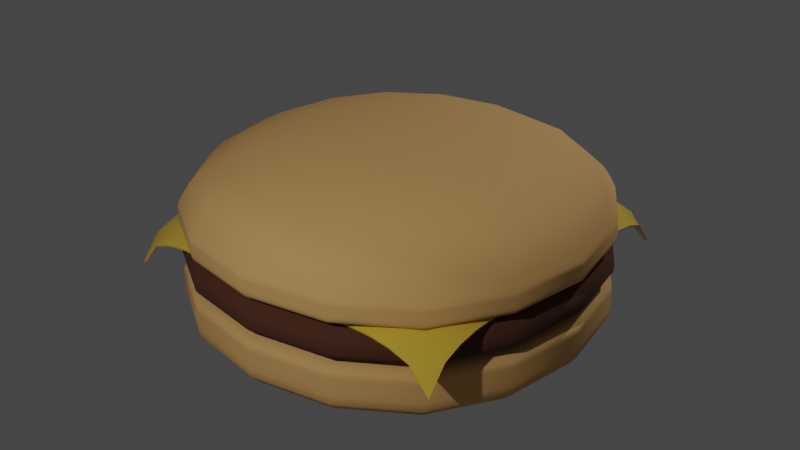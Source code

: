 # Source: hamburger.blend  (saved by Blender 3.4.6; exported with 4.5.12 LTS)
import bpy
from mathutils import Matrix  # noqa: F401  (used for matrix-valued properties, if any)

bpy.ops.wm.read_factory_settings(use_empty=True)
scene = bpy.context.scene
scene.name = 'Scene'

# ---- collections
col_collection = bpy.data.collections.new('Collection'); scene.collection.children.link(col_collection)
col_burger = bpy.data.collections.new('Burger'); scene.collection.children.link(col_burger)

# ---- materials (node trees are filled in below, after node groups)
mat_bun = bpy.data.materials.new('Bun')
mat_bun.alpha_threshold = 0.0
mat_bun.use_transparent_shadow = False
mat_bun.roughness = 0.5
mat_bun.line_color = (0.0, 0.0, 0.0, 1.0)
mat_cheese = bpy.data.materials.new('Cheese')
mat_cheese.use_transparent_shadow = False
mat_meat = bpy.data.materials.new('Meat')
mat_meat.use_transparent_shadow = False

# ---- node groups
ng_auto_smooth = bpy.data.node_groups.new('Auto Smooth', 'GeometryNodeTree')
_s = ng_auto_smooth.interface.new_socket(name='Geometry', in_out='OUTPUT', socket_type='NodeSocketGeometry')
_s = ng_auto_smooth.interface.new_socket(name='Geometry', in_out='INPUT', socket_type='NodeSocketGeometry')
_s = ng_auto_smooth.interface.new_socket(name='Angle', in_out='INPUT', socket_type='NodeSocketFloat')
_s.subtype = 'ANGLE'
_s.min_value = 0.0
_s.max_value = 3.142
ng_auto_smooth.is_modifier = True
_N = ng_auto_smooth.nodes; _L = ng_auto_smooth.links
n0 = _N.new('NodeGroupOutput'); n0.name = 'Group Output'; n0.location = (480, -100)
n1 = _N.new('NodeGroupInput'); n1.name = 'Group Input'; n1.location = (-420, -300)
n2 = _N.new('NodeGroupInput'); n2.name = 'Group Input.001'; n2.location = (-60, -100)
n3 = _N.new('GeometryNodeSetShadeSmooth'); n3.name = 'Set Shade Smooth'; n3.location = (120, -100)
n3.domain = 'EDGE'
n4 = _N.new('GeometryNodeSetShadeSmooth'); n4.name = 'Set Shade Smooth.001'; n4.location = (300, -100)
n5 = _N.new('GeometryNodeInputMeshEdgeAngle'); n5.name = 'Edge Angle'; n5.location = (-420, -220)
n6 = _N.new('GeometryNodeInputEdgeSmooth'); n6.name = 'Is Edge Smooth'; n6.location = (-60, -160)
n7 = _N.new('GeometryNodeInputShadeSmooth'); n7.name = 'Is Face Smooth'; n7.location = (-240, -340)
n8 = _N.new('FunctionNodeBooleanMath'); n8.name = 'Boolean Math'; n8.location = (-60, -220)
n9 = _N.new('FunctionNodeCompare'); n9.name = 'Compare'; n9.location = (-240, -180)
n9.operation = 'LESS_EQUAL'
_L.new(n5.outputs[0], n9.inputs[0])
_L.new(n4.outputs[0], n0.inputs[0])
_L.new(n1.outputs[1], n9.inputs[1])
_L.new(n9.outputs[0], n8.inputs[0])
_L.new(n7.outputs[0], n8.inputs[1])
_L.new(n2.outputs[0], n3.inputs[0])
_L.new(n6.outputs[0], n3.inputs[1])
_L.new(n3.outputs[0], n4.inputs[0])
_L.new(n8.outputs[0], n3.inputs[2])
n0.is_active_output = True

# ---- material node trees
mat_bun.use_nodes = True; mat_bun.node_tree.nodes.clear()
_N = mat_bun.node_tree.nodes; _L = mat_bun.node_tree.links
n0 = _N.new('ShaderNodeOutputMaterial'); n0.name = 'Material Output'; n0.location = (300, 300)
n1 = _N.new('ShaderNodeBsdfPrincipled'); n1.name = 'Principled BSDF'; n1.location = (10, 300)
n1.distribution = 'GGX'
n1.subsurface_method = 'RANDOM_WALK_SKIN'
n1.inputs[0].default_value = (0.8, 0.4426, 0.1526, 1.0)
n1.inputs[2].default_value = 0.9
n1.inputs[3].default_value = 1.45
n1.inputs[27].default_value = (0.0, 0.0, 0.0, 1.0)
n1.inputs[28].default_value = 1.0
_L.new(n1.outputs[0], n0.inputs[0])
n0.is_active_output = True
mat_cheese.use_nodes = True; mat_cheese.node_tree.nodes.clear()
_N = mat_cheese.node_tree.nodes; _L = mat_cheese.node_tree.links
n0 = _N.new('ShaderNodeBsdfPrincipled'); n0.name = 'Principled BSDF'; n0.location = (10, 300)
n0.distribution = 'GGX'
n0.subsurface_method = 'RANDOM_WALK_SKIN'
n0.inputs[0].default_value = (0.8, 0.5292, 0.05726, 1.0)
n0.inputs[2].default_value = 0.2
n0.inputs[3].default_value = 1.45
n0.inputs[27].default_value = (0.0, 0.0, 0.0, 1.0)
n0.inputs[28].default_value = 1.0
n1 = _N.new('ShaderNodeOutputMaterial'); n1.name = 'Material Output'; n1.location = (300, 300)
_L.new(n0.outputs[0], n1.inputs[0])
n1.is_active_output = True
mat_meat.use_nodes = True; mat_meat.node_tree.nodes.clear()
_N = mat_meat.node_tree.nodes; _L = mat_meat.node_tree.links
n0 = _N.new('ShaderNodeBsdfPrincipled'); n0.name = 'Principled BSDF'; n0.location = (10, 300)
n0.distribution = 'GGX'
n0.subsurface_method = 'RANDOM_WALK_SKIN'
n0.inputs[0].default_value = (0.0985, 0.03283, 0.01559, 1.0)
n0.inputs[2].default_value = 1.0
n0.inputs[3].default_value = 1.45
n0.inputs[27].default_value = (0.0, 0.0, 0.0, 1.0)
n0.inputs[28].default_value = 1.0
n1 = _N.new('ShaderNodeOutputMaterial'); n1.name = 'Material Output'; n1.location = (300, 300)
_L.new(n0.outputs[0], n1.inputs[0])
n1.is_active_output = True

# ---- world
world_world = bpy.data.worlds.new('World'); scene.world = world_world
world_world.use_nodes = True; world_world.node_tree.nodes.clear()
_N = world_world.node_tree.nodes; _L = world_world.node_tree.links
n0 = _N.new('ShaderNodeOutputWorld'); n0.name = 'World Output'; n0.location = (300, 300)
n1 = _N.new('ShaderNodeBackground'); n1.name = 'Background'; n1.location = (10, 300)
n1.inputs[0].default_value = (0.05088, 0.05088, 0.05088, 1.0)
_L.new(n1.outputs[0], n0.inputs[0])
n0.is_active_output = True
world_world.color = (0.05088, 0.05088, 0.05088)
world_world.use_sun_shadow = False
world_world.sun_shadow_jitter_overblur = 0.0

# ---- lights
light_point = bpy.data.lights.new('Point', 'POINT')
light_point.transmission_factor = 0.0
light_point.energy = 4500.0
light_point.shadow_soft_size = 0.25
light_point.shadow_maximum_resolution = 0.006
light_point.use_absolute_resolution = True
light_point_001 = bpy.data.lights.new('Point.001', 'POINT')
light_point_001.transmission_factor = 0.0
light_point_001.energy = 4000.0
light_point_001.shadow_soft_size = 0.25
light_point_001.shadow_maximum_resolution = 0.006
light_point_001.use_absolute_resolution = True

# ---- meshes
me_cube = bpy.data.meshes.new('Cube')
me_cube.from_pydata([(-5.18, -5.18, -0.5804), (-5.18, -5.18, 1.213), (-5.18, 5.18, -0.5804), (-5.18, 5.18, 1.213), (5.18, -5.18, -0.5804), (5.18, -5.18, 1.213), (5.18, 5.18, -0.5804), (5.18, 5.18, 1.213), (-5.18, -5.18, 0.8848), (-5.18, 5.18, 0.8848), (5.18, 5.18, 0.8848), (5.18, -5.18, 0.8848), (-5.18, 5.18, 0.5336), (5.18, 5.18, 0.5336), (5.18, -5.18, 0.5336), (-5.18, -5.18, 0.5336)], [], [(8, 1, 3, 9), (9, 3, 7, 10), (10, 7, 5, 11), (11, 5, 1, 8), (2, 6, 4, 0), (7, 3, 1, 5), (14, 11, 8, 15), (13, 10, 11, 14), (12, 9, 10, 13), (15, 8, 9, 12), (0, 15, 12, 2), (2, 12, 13, 6), (6, 13, 14, 4), (4, 14, 15, 0)])
me_cube.polygons.foreach_set('use_smooth', [True] * 14)
_uv = me_cube.uv_layers.new(name='UVMap')
_uv.uv.foreach_set('vector', [0.599, 0.0, 0.625, 0.0, 0.625, 0.25, 0.599, 0.25, 0.599, 0.25, 0.625, 0.25, 0.625, 0.5, 0.599, 0.5, 0.599, 0.5, 0.625, 0.5, 0.625, 0.75, 0.599, 0.75, 0.599, 0.75, 0.625, 0.75, 0.625, 1.0, 0.599, 1.0, 0.125, 0.5, 0.375, 0.5, 0.375, 0.75, 0.125, 0.75, 0.625, 0.5, 0.875, 0.5, 0.875, 0.75, 0.625, 0.75, 0.5312, 0.75, 0.599, 0.75, 0.599, 1.0, 0.5312, 1.0, 0.5312, 0.5, 0.599, 0.5, 0.599, 0.75, 0.5312, 0.75, 0.5312, 0.25, 0.599, 0.25, 0.599, 0.5, 0.5312, 0.5, 0.5312, 0.0, 0.599, 0.0, 0.599, 0.25, 0.5312, 0.25, 0.375, 0.0, 0.5312, 0.0, 0.5312, 0.25, 0.375, 0.25, 0.375, 0.25, 0.5312, 0.25, 0.5312, 0.5, 0.375, 0.5, 0.375, 0.5, 0.5312, 0.5, 0.5312, 0.75, 0.375, 0.75, 0.375, 0.75, 0.5312, 0.75, 0.5312, 1.0, 0.375, 1.0])
me_cube.materials.append(mat_bun)
me_cube.update()
me_plane = bpy.data.meshes.new('Plane')
me_plane.from_pydata([(-4.063, -4.063, 1.771), (4.063, -4.063, 1.771), (-4.063, 4.063, 1.771), (4.063, 4.063, 1.771), (-4.063, 3.585, 2.342), (-4.063, 3.107, 2.51), (-4.063, 2.629, 2.579), (-4.063, 2.151, 2.585), (-4.063, 1.673, 2.585), (-4.063, 1.195, 2.585), (-4.063, 0.717, 2.585), (-4.063, 0.239, 2.585), (-4.063, -0.239, 2.585), (-4.063, -0.717, 2.585), (-4.063, -1.195, 2.585), (-4.063, -1.673, 2.585), (-4.063, -2.151, 2.585), (-4.063, -2.629, 2.579), (-4.063, -3.107, 2.51), (-4.063, -3.585, 2.342), (-3.585, -4.063, 2.342), (-3.107, -4.063, 2.51), (-2.629, -4.063, 2.579), (-2.151, -4.063, 2.585), (-1.673, -4.063, 2.585), (-1.195, -4.063, 2.585), (-0.717, -4.063, 2.585), (-0.239, -4.063, 2.585), (0.239, -4.063, 2.585), (0.717, -4.063, 2.585), (1.195, -4.063, 2.585), (1.673, -4.063, 2.585), (2.151, -4.063, 2.585), (2.629, -4.063, 2.579), (3.107, -4.063, 2.51), (3.585, -4.063, 2.342), (4.063, -3.585, 2.342), (4.063, -3.107, 2.51), (4.063, -2.629, 2.579), (4.063, -2.151, 2.585), (4.063, -1.673, 2.585), (4.063, -1.195, 2.585), (4.063, -0.717, 2.585), (4.063, -0.239, 2.585), (4.063, 0.239, 2.585), (4.063, 0.717, 2.585), (4.063, 1.195, 2.585), (4.063, 1.673, 2.585), (4.063, 2.151, 2.585), (4.063, 2.629, 2.579), (4.063, 3.107, 2.51), (4.063, 3.585, 2.342), (3.585, 4.063, 2.342), (3.107, 4.063, 2.51), (2.629, 4.063, 2.579), (2.151, 4.063, 2.585), (1.673, 4.063, 2.585), (1.195, 4.063, 2.585), (0.717, 4.063, 2.585), (0.239, 4.063, 2.585), (-0.239, 4.063, 2.585), (-0.717, 4.063, 2.585), (-1.195, 4.063, 2.585), (-1.673, 4.063, 2.585), (-2.151, 4.063, 2.585), (-2.629, 4.063, 2.579), (-3.107, 4.063, 2.51), (-3.585, 4.063, 2.342), (-3.585, -3.585, 2.593), (-3.585, -3.107, 2.693), (-3.585, -2.629, 2.743), (-3.585, -2.151, 2.744), (-3.585, -1.673, 2.744), (-3.585, -1.195, 2.744), (-3.585, -0.717, 2.744), (-3.585, -0.239, 2.744), (-3.585, 0.239, 2.744), (-3.585, 0.717, 2.744), (-3.585, 1.195, 2.744), (-3.585, 1.673, 2.744), (-3.585, 2.151, 2.744), (-3.585, 2.629, 2.743), (-3.585, 3.107, 2.693), (-3.585, 3.585, 2.593), (-3.107, -3.585, 2.693), (-3.107, -3.107, 2.749), (-3.107, -2.629, 2.76), (-3.107, -2.151, 2.76), (-3.107, -1.673, 2.76), (-3.107, -1.195, 2.76), (-3.107, -0.717, 2.76), (-3.107, -0.239, 2.76), (-3.107, 0.239, 2.76), (-3.107, 0.717, 2.76), (-3.107, 1.195, 2.76), (-3.107, 1.673, 2.76), (-3.107, 2.151, 2.76), (-3.107, 2.629, 2.76), (-3.107, 3.107, 2.749), (-3.107, 3.585, 2.693), (-2.629, -3.585, 2.743), (-2.629, -3.107, 2.76), (-2.629, -2.629, 2.76), (-2.629, -2.151, 2.76), (-2.629, -1.673, 2.76), (-2.629, -1.195, 2.76), (-2.629, -0.717, 2.76), (-2.629, -0.239, 2.76), (-2.629, 0.239, 2.76), (-2.629, 0.717, 2.76), (-2.629, 1.195, 2.76), (-2.629, 1.673, 2.76), (-2.629, 2.151, 2.76), (-2.629, 2.629, 2.76), (-2.629, 3.107, 2.76), (-2.629, 3.585, 2.743), (-2.151, -3.585, 2.744), (-2.151, -3.107, 2.76), (-2.151, -2.629, 2.76), (-2.151, -2.151, 2.76), (-2.151, -1.673, 2.76), (-2.151, -1.195, 2.76), (-2.151, -0.717, 2.76), (-2.151, -0.239, 2.76), (-2.151, 0.239, 2.76), (-2.151, 0.717, 2.76), (-2.151, 1.195, 2.76), (-2.151, 1.673, 2.76), (-2.151, 2.151, 2.76), (-2.151, 2.629, 2.76), (-2.151, 3.107, 2.76), (-2.151, 3.585, 2.744), (-1.673, -3.585, 2.744), (-1.673, -3.107, 2.76), (-1.673, -2.629, 2.76), (-1.673, -2.151, 2.76), (-1.673, -1.673, 2.76), (-1.673, -1.195, 2.76), (-1.673, -0.717, 2.76), (-1.673, -0.239, 2.76), (-1.673, 0.239, 2.76), (-1.673, 0.717, 2.76), (-1.673, 1.195, 2.76), (-1.673, 1.673, 2.76), (-1.673, 2.151, 2.76), (-1.673, 2.629, 2.76), (-1.673, 3.107, 2.76), (-1.673, 3.585, 2.744), (-1.195, -3.585, 2.744), (-1.195, -3.107, 2.76), (-1.195, -2.629, 2.76), (-1.195, -2.151, 2.76), (-1.195, -1.673, 2.76), (-1.195, -1.195, 2.76), (-1.195, -0.717, 2.76), (-1.195, -0.239, 2.76), (-1.195, 0.239, 2.76), (-1.195, 0.717, 2.76), (-1.195, 1.195, 2.76), (-1.195, 1.673, 2.76), (-1.195, 2.151, 2.76), (-1.195, 2.629, 2.76), (-1.195, 3.107, 2.76), (-1.195, 3.585, 2.744), (-0.717, -3.585, 2.744), (-0.717, -3.107, 2.76), (-0.717, -2.629, 2.76), (-0.717, -2.151, 2.76), (-0.717, -1.673, 2.76), (-0.717, -1.195, 2.76), (-0.717, -0.717, 2.76), (-0.717, -0.239, 2.76), (-0.717, 0.239, 2.76), (-0.717, 0.717, 2.76), (-0.717, 1.195, 2.76), (-0.717, 1.673, 2.76), (-0.717, 2.151, 2.76), (-0.717, 2.629, 2.76), (-0.717, 3.107, 2.76), (-0.717, 3.585, 2.744), (-0.239, -3.585, 2.744), (-0.239, -3.107, 2.76), (-0.239, -2.629, 2.76), (-0.239, -2.151, 2.76), (-0.239, -1.673, 2.76), (-0.239, -1.195, 2.76), (-0.239, -0.717, 2.76), (-0.239, -0.239, 2.76), (-0.239, 0.239, 2.76), (-0.239, 0.717, 2.76), (-0.239, 1.195, 2.76), (-0.239, 1.673, 2.76), (-0.239, 2.151, 2.76), (-0.239, 2.629, 2.76), (-0.239, 3.107, 2.76), (-0.239, 3.585, 2.744), (0.239, -3.585, 2.744), (0.239, -3.107, 2.76), (0.239, -2.629, 2.76), (0.239, -2.151, 2.76), (0.239, -1.673, 2.76), (0.239, -1.195, 2.76), (0.239, -0.717, 2.76), (0.239, -0.239, 2.76), (0.239, 0.239, 2.76), (0.239, 0.717, 2.76), (0.239, 1.195, 2.76), (0.239, 1.673, 2.76), (0.239, 2.151, 2.76), (0.239, 2.629, 2.76), (0.239, 3.107, 2.76), (0.239, 3.585, 2.744), (0.717, -3.585, 2.744), (0.717, -3.107, 2.76), (0.717, -2.629, 2.76), (0.717, -2.151, 2.76), (0.717, -1.673, 2.76), (0.717, -1.195, 2.76), (0.717, -0.717, 2.76), (0.717, -0.239, 2.76), (0.717, 0.239, 2.76), (0.717, 0.717, 2.76), (0.717, 1.195, 2.76), (0.717, 1.673, 2.76), (0.717, 2.151, 2.76), (0.717, 2.629, 2.76), (0.717, 3.107, 2.76), (0.717, 3.585, 2.744), (1.195, -3.585, 2.744), (1.195, -3.107, 2.76), (1.195, -2.629, 2.76), (1.195, -2.151, 2.76), (1.195, -1.673, 2.76), (1.195, -1.195, 2.76), (1.195, -0.717, 2.76), (1.195, -0.239, 2.76), (1.195, 0.239, 2.76), (1.195, 0.717, 2.76), (1.195, 1.195, 2.76), (1.195, 1.673, 2.76), (1.195, 2.151, 2.76), (1.195, 2.629, 2.76), (1.195, 3.107, 2.76), (1.195, 3.585, 2.744), (1.673, -3.585, 2.744), (1.673, -3.107, 2.76), (1.673, -2.629, 2.76), (1.673, -2.151, 2.76), (1.673, -1.673, 2.76), (1.673, -1.195, 2.76), (1.673, -0.717, 2.76), (1.673, -0.239, 2.76), (1.673, 0.239, 2.76), (1.673, 0.717, 2.76), (1.673, 1.195, 2.76), (1.673, 1.673, 2.76), (1.673, 2.151, 2.76), (1.673, 2.629, 2.76), (1.673, 3.107, 2.76), (1.673, 3.585, 2.744), (2.151, -3.585, 2.744), (2.151, -3.107, 2.76), (2.151, -2.629, 2.76), (2.151, -2.151, 2.76), (2.151, -1.673, 2.76), (2.151, -1.195, 2.76), (2.151, -0.717, 2.76), (2.151, -0.239, 2.76), (2.151, 0.239, 2.76), (2.151, 0.717, 2.76), (2.151, 1.195, 2.76), (2.151, 1.673, 2.76), (2.151, 2.151, 2.76), (2.151, 2.629, 2.76), (2.151, 3.107, 2.76), (2.151, 3.585, 2.744), (2.629, -3.585, 2.743), (2.629, -3.107, 2.76), (2.629, -2.629, 2.76), (2.629, -2.151, 2.76), (2.629, -1.673, 2.76), (2.629, -1.195, 2.76), (2.629, -0.717, 2.76), (2.629, -0.239, 2.76), (2.629, 0.239, 2.76), (2.629, 0.717, 2.76), (2.629, 1.195, 2.76), (2.629, 1.673, 2.76), (2.629, 2.151, 2.76), (2.629, 2.629, 2.76), (2.629, 3.107, 2.76), (2.629, 3.585, 2.743), (3.107, -3.585, 2.693), (3.107, -3.107, 2.749), (3.107, -2.629, 2.76), (3.107, -2.151, 2.76), (3.107, -1.673, 2.76), (3.107, -1.195, 2.76), (3.107, -0.717, 2.76), (3.107, -0.239, 2.76), (3.107, 0.239, 2.76), (3.107, 0.717, 2.76), (3.107, 1.195, 2.76), (3.107, 1.673, 2.76), (3.107, 2.151, 2.76), (3.107, 2.629, 2.76), (3.107, 3.107, 2.749), (3.107, 3.585, 2.693), (3.585, -3.585, 2.593), (3.585, -3.107, 2.693), (3.585, -2.629, 2.743), (3.585, -2.151, 2.744), (3.585, -1.673, 2.744), (3.585, -1.195, 2.744), (3.585, -0.717, 2.744), (3.585, -0.239, 2.744), (3.585, 0.239, 2.744), (3.585, 0.717, 2.744), (3.585, 1.195, 2.744), (3.585, 1.673, 2.744), (3.585, 2.151, 2.744), (3.585, 2.629, 2.743), (3.585, 3.107, 2.693), (3.585, 3.585, 2.593)], [], [(323, 51, 3, 52), (4, 83, 67, 2), (83, 99, 66, 67), (99, 115, 65, 66), (115, 131, 64, 65), (131, 147, 63, 64), (147, 163, 62, 63), (163, 179, 61, 62), (179, 195, 60, 61), (195, 211, 59, 60), (211, 227, 58, 59), (227, 243, 57, 58), (243, 259, 56, 57), (259, 275, 55, 56), (275, 291, 54, 55), (291, 307, 53, 54), (307, 323, 52, 53), (0, 20, 68, 19), (19, 68, 69, 18), (18, 69, 70, 17), (17, 70, 71, 16), (16, 71, 72, 15), (15, 72, 73, 14), (14, 73, 74, 13), (13, 74, 75, 12), (12, 75, 76, 11), (11, 76, 77, 10), (10, 77, 78, 9), (9, 78, 79, 8), (8, 79, 80, 7), (7, 80, 81, 6), (6, 81, 82, 5), (5, 82, 83, 4), (20, 21, 84, 68), (68, 84, 85, 69), (69, 85, 86, 70), (70, 86, 87, 71), (71, 87, 88, 72), (72, 88, 89, 73), (73, 89, 90, 74), (74, 90, 91, 75), (75, 91, 92, 76), (76, 92, 93, 77), (77, 93, 94, 78), (78, 94, 95, 79), (79, 95, 96, 80), (80, 96, 97, 81), (81, 97, 98, 82), (82, 98, 99, 83), (21, 22, 100, 84), (84, 100, 101, 85), (85, 101, 102, 86), (86, 102, 103, 87), (87, 103, 104, 88), (88, 104, 105, 89), (89, 105, 106, 90), (90, 106, 107, 91), (91, 107, 108, 92), (92, 108, 109, 93), (93, 109, 110, 94), (94, 110, 111, 95), (95, 111, 112, 96), (96, 112, 113, 97), (97, 113, 114, 98), (98, 114, 115, 99), (22, 23, 116, 100), (100, 116, 117, 101), (101, 117, 118, 102), (102, 118, 119, 103), (103, 119, 120, 104), (104, 120, 121, 105), (105, 121, 122, 106), (106, 122, 123, 107), (107, 123, 124, 108), (108, 124, 125, 109), (109, 125, 126, 110), (110, 126, 127, 111), (111, 127, 128, 112), (112, 128, 129, 113), (113, 129, 130, 114), (114, 130, 131, 115), (23, 24, 132, 116), (116, 132, 133, 117), (117, 133, 134, 118), (118, 134, 135, 119), (119, 135, 136, 120), (120, 136, 137, 121), (121, 137, 138, 122), (122, 138, 139, 123), (123, 139, 140, 124), (124, 140, 141, 125), (125, 141, 142, 126), (126, 142, 143, 127), (127, 143, 144, 128), (128, 144, 145, 129), (129, 145, 146, 130), (130, 146, 147, 131), (24, 25, 148, 132), (132, 148, 149, 133), (133, 149, 150, 134), (134, 150, 151, 135), (135, 151, 152, 136), (136, 152, 153, 137), (137, 153, 154, 138), (138, 154, 155, 139), (139, 155, 156, 140), (140, 156, 157, 141), (141, 157, 158, 142), (142, 158, 159, 143), (143, 159, 160, 144), (144, 160, 161, 145), (145, 161, 162, 146), (146, 162, 163, 147), (25, 26, 164, 148), (148, 164, 165, 149), (149, 165, 166, 150), (150, 166, 167, 151), (151, 167, 168, 152), (152, 168, 169, 153), (153, 169, 170, 154), (154, 170, 171, 155), (155, 171, 172, 156), (156, 172, 173, 157), (157, 173, 174, 158), (158, 174, 175, 159), (159, 175, 176, 160), (160, 176, 177, 161), (161, 177, 178, 162), (162, 178, 179, 163), (26, 27, 180, 164), (164, 180, 181, 165), (165, 181, 182, 166), (166, 182, 183, 167), (167, 183, 184, 168), (168, 184, 185, 169), (169, 185, 186, 170), (170, 186, 187, 171), (171, 187, 188, 172), (172, 188, 189, 173), (173, 189, 190, 174), (174, 190, 191, 175), (175, 191, 192, 176), (176, 192, 193, 177), (177, 193, 194, 178), (178, 194, 195, 179), (27, 28, 196, 180), (180, 196, 197, 181), (181, 197, 198, 182), (182, 198, 199, 183), (183, 199, 200, 184), (184, 200, 201, 185), (185, 201, 202, 186), (186, 202, 203, 187), (187, 203, 204, 188), (188, 204, 205, 189), (189, 205, 206, 190), (190, 206, 207, 191), (191, 207, 208, 192), (192, 208, 209, 193), (193, 209, 210, 194), (194, 210, 211, 195), (28, 29, 212, 196), (196, 212, 213, 197), (197, 213, 214, 198), (198, 214, 215, 199), (199, 215, 216, 200), (200, 216, 217, 201), (201, 217, 218, 202), (202, 218, 219, 203), (203, 219, 220, 204), (204, 220, 221, 205), (205, 221, 222, 206), (206, 222, 223, 207), (207, 223, 224, 208), (208, 224, 225, 209), (209, 225, 226, 210), (210, 226, 227, 211), (29, 30, 228, 212), (212, 228, 229, 213), (213, 229, 230, 214), (214, 230, 231, 215), (215, 231, 232, 216), (216, 232, 233, 217), (217, 233, 234, 218), (218, 234, 235, 219), (219, 235, 236, 220), (220, 236, 237, 221), (221, 237, 238, 222), (222, 238, 239, 223), (223, 239, 240, 224), (224, 240, 241, 225), (225, 241, 242, 226), (226, 242, 243, 227), (30, 31, 244, 228), (228, 244, 245, 229), (229, 245, 246, 230), (230, 246, 247, 231), (231, 247, 248, 232), (232, 248, 249, 233), (233, 249, 250, 234), (234, 250, 251, 235), (235, 251, 252, 236), (236, 252, 253, 237), (237, 253, 254, 238), (238, 254, 255, 239), (239, 255, 256, 240), (240, 256, 257, 241), (241, 257, 258, 242), (242, 258, 259, 243), (31, 32, 260, 244), (244, 260, 261, 245), (245, 261, 262, 246), (246, 262, 263, 247), (247, 263, 264, 248), (248, 264, 265, 249), (249, 265, 266, 250), (250, 266, 267, 251), (251, 267, 268, 252), (252, 268, 269, 253), (253, 269, 270, 254), (254, 270, 271, 255), (255, 271, 272, 256), (256, 272, 273, 257), (257, 273, 274, 258), (258, 274, 275, 259), (32, 33, 276, 260), (260, 276, 277, 261), (261, 277, 278, 262), (262, 278, 279, 263), (263, 279, 280, 264), (264, 280, 281, 265), (265, 281, 282, 266), (266, 282, 283, 267), (267, 283, 284, 268), (268, 284, 285, 269), (269, 285, 286, 270), (270, 286, 287, 271), (271, 287, 288, 272), (272, 288, 289, 273), (273, 289, 290, 274), (274, 290, 291, 275), (33, 34, 292, 276), (276, 292, 293, 277), (277, 293, 294, 278), (278, 294, 295, 279), (279, 295, 296, 280), (280, 296, 297, 281), (281, 297, 298, 282), (282, 298, 299, 283), (283, 299, 300, 284), (284, 300, 301, 285), (285, 301, 302, 286), (286, 302, 303, 287), (287, 303, 304, 288), (288, 304, 305, 289), (289, 305, 306, 290), (290, 306, 307, 291), (34, 35, 308, 292), (292, 308, 309, 293), (293, 309, 310, 294), (294, 310, 311, 295), (295, 311, 312, 296), (296, 312, 313, 297), (297, 313, 314, 298), (298, 314, 315, 299), (299, 315, 316, 300), (300, 316, 317, 301), (301, 317, 318, 302), (302, 318, 319, 303), (303, 319, 320, 304), (304, 320, 321, 305), (305, 321, 322, 306), (306, 322, 323, 307), (35, 1, 36, 308), (308, 36, 37, 309), (309, 37, 38, 310), (310, 38, 39, 311), (311, 39, 40, 312), (312, 40, 41, 313), (313, 41, 42, 314), (314, 42, 43, 315), (315, 43, 44, 316), (316, 44, 45, 317), (317, 45, 46, 318), (318, 46, 47, 319), (319, 47, 48, 320), (320, 48, 49, 321), (321, 49, 50, 322), (322, 50, 51, 323)])
me_plane.polygons.foreach_set('use_smooth', [True] * 289)
_uv = me_plane.uv_layers.new(name='UVMap')
_uv.uv.foreach_set('vector', [0.9412, 0.9412, 1.0, 0.9412, 1.0, 1.0, 0.9412, 1.0, 0.0, 0.9412, 0.05882, 0.9412, 0.05882, 1.0, 0.0, 1.0, 0.05882, 0.9412, 0.1176, 0.9412, 0.1176, 1.0, 0.05882, 1.0, 0.1176, 0.9412, 0.1765, 0.9412, 0.1765, 1.0, 0.1176, 1.0, 0.1765, 0.9412, 0.2353, 0.9412, 0.2353, 1.0, 0.1765, 1.0, 0.2353, 0.9412, 0.2941, 0.9412, 0.2941, 1.0, 0.2353, 1.0, 0.2941, 0.9412, 0.3529, 0.9412, 0.3529, 1.0, 0.2941, 1.0, 0.3529, 0.9412, 0.4118, 0.9412, 0.4118, 1.0, 0.3529, 1.0, 0.4118, 0.9412, 0.4706, 0.9412, 0.4706, 1.0, 0.4118, 1.0, 0.4706, 0.9412, 0.5294, 0.9412, 0.5294, 1.0, 0.4706, 1.0, 0.5294, 0.9412, 0.5882, 0.9412, 0.5882, 1.0, 0.5294, 1.0, 0.5882, 0.9412, 0.6471, 0.9412, 0.6471, 1.0, 0.5882, 1.0, 0.6471, 0.9412, 0.7059, 0.9412, 0.7059, 1.0, 0.6471, 1.0, 0.7059, 0.9412, 0.7647, 0.9412, 0.7647, 1.0, 0.7059, 1.0, 0.7647, 0.9412, 0.8235, 0.9412, 0.8235, 1.0, 0.7647, 1.0, 0.8235, 0.9412, 0.8824, 0.9412, 0.8824, 1.0, 0.8235, 1.0, 0.8824, 0.9412, 0.9412, 0.9412, 0.9412, 1.0, 0.8824, 1.0, 0.0, 0.0, 0.05882, 0.0, 0.05882, 0.05882, 0.0, 0.05882, 0.0, 0.05882, 0.05882, 0.05882, 0.05882, 0.1176, 0.0, 0.1176, 0.0, 0.1176, 0.05882, 0.1176, 0.05882, 0.1765, 0.0, 0.1765, 0.0, 0.1765, 0.05882, 0.1765, 0.05882, 0.2353, 0.0, 0.2353, 0.0, 0.2353, 0.05882, 0.2353, 0.05882, 0.2941, 0.0, 0.2941, 0.0, 0.2941, 0.05882, 0.2941, 0.05882, 0.3529, 0.0, 0.3529, 0.0, 0.3529, 0.05882, 0.3529, 0.05882, 0.4118, 0.0, 0.4118, 0.0, 0.4118, 0.05882, 0.4118, 0.05882, 0.4706, 0.0, 0.4706, 0.0, 0.4706, 0.05882, 0.4706, 0.05882, 0.5294, 0.0, 0.5294, 0.0, 0.5294, 0.05882, 0.5294, 0.05882, 0.5882, 0.0, 0.5882, 0.0, 0.5882, 0.05882, 0.5882, 0.05882, 0.6471, 0.0, 0.6471, 0.0, 0.6471, 0.05882, 0.6471, 0.05882, 0.7059, 0.0, 0.7059, 0.0, 0.7059, 0.05882, 0.7059, 0.05882, 0.7647, 0.0, 0.7647, 0.0, 0.7647, 0.05882, 0.7647, 0.05882, 0.8235, 0.0, 0.8235, 0.0, 0.8235, 0.05882, 0.8235, 0.05882, 0.8824, 0.0, 0.8824, 0.0, 0.8824, 0.05882, 0.8824, 0.05882, 0.9412, 0.0, 0.9412, 0.05882, 0.0, 0.1176, 0.0, 0.1176, 0.05882, 0.05882, 0.05882, 0.05882, 0.05882, 0.1176, 0.05882, 0.1176, 0.1176, 0.05882, 0.1176, 0.05882, 0.1176, 0.1176, 0.1176, 0.1176, 0.1765, 0.05882, 0.1765, 0.05882, 0.1765, 0.1176, 0.1765, 0.1176, 0.2353, 0.05882, 0.2353, 0.05882, 0.2353, 0.1176, 0.2353, 0.1176, 0.2941, 0.05882, 0.2941, 0.05882, 0.2941, 0.1176, 0.2941, 0.1176, 0.3529, 0.05882, 0.3529, 0.05882, 0.3529, 0.1176, 0.3529, 0.1176, 0.4118, 0.05882, 0.4118, 0.05882, 0.4118, 0.1176, 0.4118, 0.1176, 0.4706, 0.05882, 0.4706, 0.05882, 0.4706, 0.1176, 0.4706, 0.1176, 0.5294, 0.05882, 0.5294, 0.05882, 0.5294, 0.1176, 0.5294, 0.1176, 0.5882, 0.05882, 0.5882, 0.05882, 0.5882, 0.1176, 0.5882, 0.1176, 0.6471, 0.05882, 0.6471, 0.05882, 0.6471, 0.1176, 0.6471, 0.1176, 0.7059, 0.05882, 0.7059, 0.05882, 0.7059, 0.1176, 0.7059, 0.1176, 0.7647, 0.05882, 0.7647, 0.05882, 0.7647, 0.1176, 0.7647, 0.1176, 0.8235, 0.05882, 0.8235, 0.05882, 0.8235, 0.1176, 0.8235, 0.1176, 0.8824, 0.05882, 0.8824, 0.05882, 0.8824, 0.1176, 0.8824, 0.1176, 0.9412, 0.05882, 0.9412, 0.1176, 0.0, 0.1765, 0.0, 0.1765, 0.05882, 0.1176, 0.05882, 0.1176, 0.05882, 0.1765, 0.05882, 0.1765, 0.1176, 0.1176, 0.1176, 0.1176, 0.1176, 0.1765, 0.1176, 0.1765, 0.1765, 0.1176, 0.1765, 0.1176, 0.1765, 0.1765, 0.1765, 0.1765, 0.2353, 0.1176, 0.2353, 0.1176, 0.2353, 0.1765, 0.2353, 0.1765, 0.2941, 0.1176, 0.2941, 0.1176, 0.2941, 0.1765, 0.2941, 0.1765, 0.3529, 0.1176, 0.3529, 0.1176, 0.3529, 0.1765, 0.3529, 0.1765, 0.4118, 0.1176, 0.4118, 0.1176, 0.4118, 0.1765, 0.4118, 0.1765, 0.4706, 0.1176, 0.4706, 0.1176, 0.4706, 0.1765, 0.4706, 0.1765, 0.5294, 0.1176, 0.5294, 0.1176, 0.5294, 0.1765, 0.5294, 0.1765, 0.5882, 0.1176, 0.5882, 0.1176, 0.5882, 0.1765, 0.5882, 0.1765, 0.6471, 0.1176, 0.6471, 0.1176, 0.6471, 0.1765, 0.6471, 0.1765, 0.7059, 0.1176, 0.7059, 0.1176, 0.7059, 0.1765, 0.7059, 0.1765, 0.7647, 0.1176, 0.7647, 0.1176, 0.7647, 0.1765, 0.7647, 0.1765, 0.8235, 0.1176, 0.8235, 0.1176, 0.8235, 0.1765, 0.8235, 0.1765, 0.8824, 0.1176, 0.8824, 0.1176, 0.8824, 0.1765, 0.8824, 0.1765, 0.9412, 0.1176, 0.9412, 0.1765, 0.0, 0.2353, 0.0, 0.2353, 0.05882, 0.1765, 0.05882, 0.1765, 0.05882, 0.2353, 0.05882, 0.2353, 0.1176, 0.1765, 0.1176, 0.1765, 0.1176, 0.2353, 0.1176, 0.2353, 0.1765, 0.1765, 0.1765, 0.1765, 0.1765, 0.2353, 0.1765, 0.2353, 0.2353, 0.1765, 0.2353, 0.1765, 0.2353, 0.2353, 0.2353, 0.2353, 0.2941, 0.1765, 0.2941, 0.1765, 0.2941, 0.2353, 0.2941, 0.2353, 0.3529, 0.1765, 0.3529, 0.1765, 0.3529, 0.2353, 0.3529, 0.2353, 0.4118, 0.1765, 0.4118, 0.1765, 0.4118, 0.2353, 0.4118, 0.2353, 0.4706, 0.1765, 0.4706, 0.1765, 0.4706, 0.2353, 0.4706, 0.2353, 0.5294, 0.1765, 0.5294, 0.1765, 0.5294, 0.2353, 0.5294, 0.2353, 0.5882, 0.1765, 0.5882, 0.1765, 0.5882, 0.2353, 0.5882, 0.2353, 0.6471, 0.1765, 0.6471, 0.1765, 0.6471, 0.2353, 0.6471, 0.2353, 0.7059, 0.1765, 0.7059, 0.1765, 0.7059, 0.2353, 0.7059, 0.2353, 0.7647, 0.1765, 0.7647, 0.1765, 0.7647, 0.2353, 0.7647, 0.2353, 0.8235, 0.1765, 0.8235, 0.1765, 0.8235, 0.2353, 0.8235, 0.2353, 0.8824, 0.1765, 0.8824, 0.1765, 0.8824, 0.2353, 0.8824, 0.2353, 0.9412, 0.1765, 0.9412, 0.2353, 0.0, 0.2941, 0.0, 0.2941, 0.05882, 0.2353, 0.05882, 0.2353, 0.05882, 0.2941, 0.05882, 0.2941, 0.1176, 0.2353, 0.1176, 0.2353, 0.1176, 0.2941, 0.1176, 0.2941, 0.1765, 0.2353, 0.1765, 0.2353, 0.1765, 0.2941, 0.1765, 0.2941, 0.2353, 0.2353, 0.2353, 0.2353, 0.2353, 0.2941, 0.2353, 0.2941, 0.2941, 0.2353, 0.2941, 0.2353, 0.2941, 0.2941, 0.2941, 0.2941, 0.3529, 0.2353, 0.3529, 0.2353, 0.3529, 0.2941, 0.3529, 0.2941, 0.4118, 0.2353, 0.4118, 0.2353, 0.4118, 0.2941, 0.4118, 0.2941, 0.4706, 0.2353, 0.4706, 0.2353, 0.4706, 0.2941, 0.4706, 0.2941, 0.5294, 0.2353, 0.5294, 0.2353, 0.5294, 0.2941, 0.5294, 0.2941, 0.5882, 0.2353, 0.5882, 0.2353, 0.5882, 0.2941, 0.5882, 0.2941, 0.6471, 0.2353, 0.6471, 0.2353, 0.6471, 0.2941, 0.6471, 0.2941, 0.7059, 0.2353, 0.7059, 0.2353, 0.7059, 0.2941, 0.7059, 0.2941, 0.7647, 0.2353, 0.7647, 0.2353, 0.7647, 0.2941, 0.7647, 0.2941, 0.8235, 0.2353, 0.8235, 0.2353, 0.8235, 0.2941, 0.8235, 0.2941, 0.8824, 0.2353, 0.8824, 0.2353, 0.8824, 0.2941, 0.8824, 0.2941, 0.9412, 0.2353, 0.9412, 0.2941, 0.0, 0.3529, 0.0, 0.3529, 0.05882, 0.2941, 0.05882, 0.2941, 0.05882, 0.3529, 0.05882, 0.3529, 0.1176, 0.2941, 0.1176, 0.2941, 0.1176, 0.3529, 0.1176, 0.3529, 0.1765, 0.2941, 0.1765, 0.2941, 0.1765, 0.3529, 0.1765, 0.3529, 0.2353, 0.2941, 0.2353, 0.2941, 0.2353, 0.3529, 0.2353, 0.3529, 0.2941, 0.2941, 0.2941, 0.2941, 0.2941, 0.3529, 0.2941, 0.3529, 0.3529, 0.2941, 0.3529, 0.2941, 0.3529, 0.3529, 0.3529, 0.3529, 0.4118, 0.2941, 0.4118, 0.2941, 0.4118, 0.3529, 0.4118, 0.3529, 0.4706, 0.2941, 0.4706, 0.2941, 0.4706, 0.3529, 0.4706, 0.3529, 0.5294, 0.2941, 0.5294, 0.2941, 0.5294, 0.3529, 0.5294, 0.3529, 0.5882, 0.2941, 0.5882, 0.2941, 0.5882, 0.3529, 0.5882, 0.3529, 0.6471, 0.2941, 0.6471, 0.2941, 0.6471, 0.3529, 0.6471, 0.3529, 0.7059, 0.2941, 0.7059, 0.2941, 0.7059, 0.3529, 0.7059, 0.3529, 0.7647, 0.2941, 0.7647, 0.2941, 0.7647, 0.3529, 0.7647, 0.3529, 0.8235, 0.2941, 0.8235, 0.2941, 0.8235, 0.3529, 0.8235, 0.3529, 0.8824, 0.2941, 0.8824, 0.2941, 0.8824, 0.3529, 0.8824, 0.3529, 0.9412, 0.2941, 0.9412, 0.3529, 0.0, 0.4118, 0.0, 0.4118, 0.05882, 0.3529, 0.05882, 0.3529, 0.05882, 0.4118, 0.05882, 0.4118, 0.1176, 0.3529, 0.1176, 0.3529, 0.1176, 0.4118, 0.1176, 0.4118, 0.1765, 0.3529, 0.1765, 0.3529, 0.1765, 0.4118, 0.1765, 0.4118, 0.2353, 0.3529, 0.2353, 0.3529, 0.2353, 0.4118, 0.2353, 0.4118, 0.2941, 0.3529, 0.2941, 0.3529, 0.2941, 0.4118, 0.2941, 0.4118, 0.3529, 0.3529, 0.3529, 0.3529, 0.3529, 0.4118, 0.3529, 0.4118, 0.4118, 0.3529, 0.4118, 0.3529, 0.4118, 0.4118, 0.4118, 0.4118, 0.4706, 0.3529, 0.4706, 0.3529, 0.4706, 0.4118, 0.4706, 0.4118, 0.5294, 0.3529, 0.5294, 0.3529, 0.5294, 0.4118, 0.5294, 0.4118, 0.5882, 0.3529, 0.5882, 0.3529, 0.5882, 0.4118, 0.5882, 0.4118, 0.6471, 0.3529, 0.6471, 0.3529, 0.6471, 0.4118, 0.6471, 0.4118, 0.7059, 0.3529, 0.7059, 0.3529, 0.7059, 0.4118, 0.7059, 0.4118, 0.7647, 0.3529, 0.7647, 0.3529, 0.7647, 0.4118, 0.7647, 0.4118, 0.8235, 0.3529, 0.8235, 0.3529, 0.8235, 0.4118, 0.8235, 0.4118, 0.8824, 0.3529, 0.8824, 0.3529, 0.8824, 0.4118, 0.8824, 0.4118, 0.9412, 0.3529, 0.9412, 0.4118, 0.0, 0.4706, 0.0, 0.4706, 0.05882, 0.4118, 0.05882, 0.4118, 0.05882, 0.4706, 0.05882, 0.4706, 0.1176, 0.4118, 0.1176, 0.4118, 0.1176, 0.4706, 0.1176, 0.4706, 0.1765, 0.4118, 0.1765, 0.4118, 0.1765, 0.4706, 0.1765, 0.4706, 0.2353, 0.4118, 0.2353, 0.4118, 0.2353, 0.4706, 0.2353, 0.4706, 0.2941, 0.4118, 0.2941, 0.4118, 0.2941, 0.4706, 0.2941, 0.4706, 0.3529, 0.4118, 0.3529, 0.4118, 0.3529, 0.4706, 0.3529, 0.4706, 0.4118, 0.4118, 0.4118, 0.4118, 0.4118, 0.4706, 0.4118, 0.4706, 0.4706, 0.4118, 0.4706, 0.4118, 0.4706, 0.4706, 0.4706, 0.4706, 0.5294, 0.4118, 0.5294, 0.4118, 0.5294, 0.4706, 0.5294, 0.4706, 0.5882, 0.4118, 0.5882, 0.4118, 0.5882, 0.4706, 0.5882, 0.4706, 0.6471, 0.4118, 0.6471, 0.4118, 0.6471, 0.4706, 0.6471, 0.4706, 0.7059, 0.4118, 0.7059, 0.4118, 0.7059, 0.4706, 0.7059, 0.4706, 0.7647, 0.4118, 0.7647, 0.4118, 0.7647, 0.4706, 0.7647, 0.4706, 0.8235, 0.4118, 0.8235, 0.4118, 0.8235, 0.4706, 0.8235, 0.4706, 0.8824, 0.4118, 0.8824, 0.4118, 0.8824, 0.4706, 0.8824, 0.4706, 0.9412, 0.4118, 0.9412, 0.4706, 0.0, 0.5294, 0.0, 0.5294, 0.05882, 0.4706, 0.05882, 0.4706, 0.05882, 0.5294, 0.05882, 0.5294, 0.1176, 0.4706, 0.1176, 0.4706, 0.1176, 0.5294, 0.1176, 0.5294, 0.1765, 0.4706, 0.1765, 0.4706, 0.1765, 0.5294, 0.1765, 0.5294, 0.2353, 0.4706, 0.2353, 0.4706, 0.2353, 0.5294, 0.2353, 0.5294, 0.2941, 0.4706, 0.2941, 0.4706, 0.2941, 0.5294, 0.2941, 0.5294, 0.3529, 0.4706, 0.3529, 0.4706, 0.3529, 0.5294, 0.3529, 0.5294, 0.4118, 0.4706, 0.4118, 0.4706, 0.4118, 0.5294, 0.4118, 0.5294, 0.4706, 0.4706, 0.4706, 0.4706, 0.4706, 0.5294, 0.4706, 0.5294, 0.5294, 0.4706, 0.5294, 0.4706, 0.5294, 0.5294, 0.5294, 0.5294, 0.5882, 0.4706, 0.5882, 0.4706, 0.5882, 0.5294, 0.5882, 0.5294, 0.6471, 0.4706, 0.6471, 0.4706, 0.6471, 0.5294, 0.6471, 0.5294, 0.7059, 0.4706, 0.7059, 0.4706, 0.7059, 0.5294, 0.7059, 0.5294, 0.7647, 0.4706, 0.7647, 0.4706, 0.7647, 0.5294, 0.7647, 0.5294, 0.8235, 0.4706, 0.8235, 0.4706, 0.8235, 0.5294, 0.8235, 0.5294, 0.8824, 0.4706, 0.8824, 0.4706, 0.8824, 0.5294, 0.8824, 0.5294, 0.9412, 0.4706, 0.9412, 0.5294, 0.0, 0.5882, 0.0, 0.5882, 0.05882, 0.5294, 0.05882, 0.5294, 0.05882, 0.5882, 0.05882, 0.5882, 0.1176, 0.5294, 0.1176, 0.5294, 0.1176, 0.5882, 0.1176, 0.5882, 0.1765, 0.5294, 0.1765, 0.5294, 0.1765, 0.5882, 0.1765, 0.5882, 0.2353, 0.5294, 0.2353, 0.5294, 0.2353, 0.5882, 0.2353, 0.5882, 0.2941, 0.5294, 0.2941, 0.5294, 0.2941, 0.5882, 0.2941, 0.5882, 0.3529, 0.5294, 0.3529, 0.5294, 0.3529, 0.5882, 0.3529, 0.5882, 0.4118, 0.5294, 0.4118, 0.5294, 0.4118, 0.5882, 0.4118, 0.5882, 0.4706, 0.5294, 0.4706, 0.5294, 0.4706, 0.5882, 0.4706, 0.5882, 0.5294, 0.5294, 0.5294, 0.5294, 0.5294, 0.5882, 0.5294, 0.5882, 0.5882, 0.5294, 0.5882, 0.5294, 0.5882, 0.5882, 0.5882, 0.5882, 0.6471, 0.5294, 0.6471, 0.5294, 0.6471, 0.5882, 0.6471, 0.5882, 0.7059, 0.5294, 0.7059, 0.5294, 0.7059, 0.5882, 0.7059, 0.5882, 0.7647, 0.5294, 0.7647, 0.5294, 0.7647, 0.5882, 0.7647, 0.5882, 0.8235, 0.5294, 0.8235, 0.5294, 0.8235, 0.5882, 0.8235, 0.5882, 0.8824, 0.5294, 0.8824, 0.5294, 0.8824, 0.5882, 0.8824, 0.5882, 0.9412, 0.5294, 0.9412, 0.5882, 0.0, 0.6471, 0.0, 0.6471, 0.05882, 0.5882, 0.05882, 0.5882, 0.05882, 0.6471, 0.05882, 0.6471, 0.1176, 0.5882, 0.1176, 0.5882, 0.1176, 0.6471, 0.1176, 0.6471, 0.1765, 0.5882, 0.1765, 0.5882, 0.1765, 0.6471, 0.1765, 0.6471, 0.2353, 0.5882, 0.2353, 0.5882, 0.2353, 0.6471, 0.2353, 0.6471, 0.2941, 0.5882, 0.2941, 0.5882, 0.2941, 0.6471, 0.2941, 0.6471, 0.3529, 0.5882, 0.3529, 0.5882, 0.3529, 0.6471, 0.3529, 0.6471, 0.4118, 0.5882, 0.4118, 0.5882, 0.4118, 0.6471, 0.4118, 0.6471, 0.4706, 0.5882, 0.4706, 0.5882, 0.4706, 0.6471, 0.4706, 0.6471, 0.5294, 0.5882, 0.5294, 0.5882, 0.5294, 0.6471, 0.5294, 0.6471, 0.5882, 0.5882, 0.5882, 0.5882, 0.5882, 0.6471, 0.5882, 0.6471, 0.6471, 0.5882, 0.6471, 0.5882, 0.6471, 0.6471, 0.6471, 0.6471, 0.7059, 0.5882, 0.7059, 0.5882, 0.7059, 0.6471, 0.7059, 0.6471, 0.7647, 0.5882, 0.7647, 0.5882, 0.7647, 0.6471, 0.7647, 0.6471, 0.8235, 0.5882, 0.8235, 0.5882, 0.8235, 0.6471, 0.8235, 0.6471, 0.8824, 0.5882, 0.8824, 0.5882, 0.8824, 0.6471, 0.8824, 0.6471, 0.9412, 0.5882, 0.9412, 0.6471, 0.0, 0.7059, 0.0, 0.7059, 0.05882, 0.6471, 0.05882, 0.6471, 0.05882, 0.7059, 0.05882, 0.7059, 0.1176, 0.6471, 0.1176, 0.6471, 0.1176, 0.7059, 0.1176, 0.7059, 0.1765, 0.6471, 0.1765, 0.6471, 0.1765, 0.7059, 0.1765, 0.7059, 0.2353, 0.6471, 0.2353, 0.6471, 0.2353, 0.7059, 0.2353, 0.7059, 0.2941, 0.6471, 0.2941, 0.6471, 0.2941, 0.7059, 0.2941, 0.7059, 0.3529, 0.6471, 0.3529, 0.6471, 0.3529, 0.7059, 0.3529, 0.7059, 0.4118, 0.6471, 0.4118, 0.6471, 0.4118, 0.7059, 0.4118, 0.7059, 0.4706, 0.6471, 0.4706, 0.6471, 0.4706, 0.7059, 0.4706, 0.7059, 0.5294, 0.6471, 0.5294, 0.6471, 0.5294, 0.7059, 0.5294, 0.7059, 0.5882, 0.6471, 0.5882, 0.6471, 0.5882, 0.7059, 0.5882, 0.7059, 0.6471, 0.6471, 0.6471, 0.6471, 0.6471, 0.7059, 0.6471, 0.7059, 0.7059, 0.6471, 0.7059, 0.6471, 0.7059, 0.7059, 0.7059, 0.7059, 0.7647, 0.6471, 0.7647, 0.6471, 0.7647, 0.7059, 0.7647, 0.7059, 0.8235, 0.6471, 0.8235, 0.6471, 0.8235, 0.7059, 0.8235, 0.7059, 0.8824, 0.6471, 0.8824, 0.6471, 0.8824, 0.7059, 0.8824, 0.7059, 0.9412, 0.6471, 0.9412, 0.7059, 0.0, 0.7647, 0.0, 0.7647, 0.05882, 0.7059, 0.05882, 0.7059, 0.05882, 0.7647, 0.05882, 0.7647, 0.1176, 0.7059, 0.1176, 0.7059, 0.1176, 0.7647, 0.1176, 0.7647, 0.1765, 0.7059, 0.1765, 0.7059, 0.1765, 0.7647, 0.1765, 0.7647, 0.2353, 0.7059, 0.2353, 0.7059, 0.2353, 0.7647, 0.2353, 0.7647, 0.2941, 0.7059, 0.2941, 0.7059, 0.2941, 0.7647, 0.2941, 0.7647, 0.3529, 0.7059, 0.3529, 0.7059, 0.3529, 0.7647, 0.3529, 0.7647, 0.4118, 0.7059, 0.4118, 0.7059, 0.4118, 0.7647, 0.4118, 0.7647, 0.4706, 0.7059, 0.4706, 0.7059, 0.4706, 0.7647, 0.4706, 0.7647, 0.5294, 0.7059, 0.5294, 0.7059, 0.5294, 0.7647, 0.5294, 0.7647, 0.5882, 0.7059, 0.5882, 0.7059, 0.5882, 0.7647, 0.5882, 0.7647, 0.6471, 0.7059, 0.6471, 0.7059, 0.6471, 0.7647, 0.6471, 0.7647, 0.7059, 0.7059, 0.7059, 0.7059, 0.7059, 0.7647, 0.7059, 0.7647, 0.7647, 0.7059, 0.7647, 0.7059, 0.7647, 0.7647, 0.7647, 0.7647, 0.8235, 0.7059, 0.8235, 0.7059, 0.8235, 0.7647, 0.8235, 0.7647, 0.8824, 0.7059, 0.8824, 0.7059, 0.8824, 0.7647, 0.8824, 0.7647, 0.9412, 0.7059, 0.9412, 0.7647, 0.0, 0.8235, 0.0, 0.8235, 0.05882, 0.7647, 0.05882, 0.7647, 0.05882, 0.8235, 0.05882, 0.8235, 0.1176, 0.7647, 0.1176, 0.7647, 0.1176, 0.8235, 0.1176, 0.8235, 0.1765, 0.7647, 0.1765, 0.7647, 0.1765, 0.8235, 0.1765, 0.8235, 0.2353, 0.7647, 0.2353, 0.7647, 0.2353, 0.8235, 0.2353, 0.8235, 0.2941, 0.7647, 0.2941, 0.7647, 0.2941, 0.8235, 0.2941, 0.8235, 0.3529, 0.7647, 0.3529, 0.7647, 0.3529, 0.8235, 0.3529, 0.8235, 0.4118, 0.7647, 0.4118, 0.7647, 0.4118, 0.8235, 0.4118, 0.8235, 0.4706, 0.7647, 0.4706, 0.7647, 0.4706, 0.8235, 0.4706, 0.8235, 0.5294, 0.7647, 0.5294, 0.7647, 0.5294, 0.8235, 0.5294, 0.8235, 0.5882, 0.7647, 0.5882, 0.7647, 0.5882, 0.8235, 0.5882, 0.8235, 0.6471, 0.7647, 0.6471, 0.7647, 0.6471, 0.8235, 0.6471, 0.8235, 0.7059, 0.7647, 0.7059, 0.7647, 0.7059, 0.8235, 0.7059, 0.8235, 0.7647, 0.7647, 0.7647, 0.7647, 0.7647, 0.8235, 0.7647, 0.8235, 0.8235, 0.7647, 0.8235, 0.7647, 0.8235, 0.8235, 0.8235, 0.8235, 0.8824, 0.7647, 0.8824, 0.7647, 0.8824, 0.8235, 0.8824, 0.8235, 0.9412, 0.7647, 0.9412, 0.8235, 0.0, 0.8824, 0.0, 0.8824, 0.05882, 0.8235, 0.05882, 0.8235, 0.05882, 0.8824, 0.05882, 0.8824, 0.1176, 0.8235, 0.1176, 0.8235, 0.1176, 0.8824, 0.1176, 0.8824, 0.1765, 0.8235, 0.1765, 0.8235, 0.1765, 0.8824, 0.1765, 0.8824, 0.2353, 0.8235, 0.2353, 0.8235, 0.2353, 0.8824, 0.2353, 0.8824, 0.2941, 0.8235, 0.2941, 0.8235, 0.2941, 0.8824, 0.2941, 0.8824, 0.3529, 0.8235, 0.3529, 0.8235, 0.3529, 0.8824, 0.3529, 0.8824, 0.4118, 0.8235, 0.4118, 0.8235, 0.4118, 0.8824, 0.4118, 0.8824, 0.4706, 0.8235, 0.4706, 0.8235, 0.4706, 0.8824, 0.4706, 0.8824, 0.5294, 0.8235, 0.5294, 0.8235, 0.5294, 0.8824, 0.5294, 0.8824, 0.5882, 0.8235, 0.5882, 0.8235, 0.5882, 0.8824, 0.5882, 0.8824, 0.6471, 0.8235, 0.6471, 0.8235, 0.6471, 0.8824, 0.6471, 0.8824, 0.7059, 0.8235, 0.7059, 0.8235, 0.7059, 0.8824, 0.7059, 0.8824, 0.7647, 0.8235, 0.7647, 0.8235, 0.7647, 0.8824, 0.7647, 0.8824, 0.8235, 0.8235, 0.8235, 0.8235, 0.8235, 0.8824, 0.8235, 0.8824, 0.8824, 0.8235, 0.8824, 0.8235, 0.8824, 0.8824, 0.8824, 0.8824, 0.9412, 0.8235, 0.9412, 0.8824, 0.0, 0.9412, 0.0, 0.9412, 0.05882, 0.8824, 0.05882, 0.8824, 0.05882, 0.9412, 0.05882, 0.9412, 0.1176, 0.8824, 0.1176, 0.8824, 0.1176, 0.9412, 0.1176, 0.9412, 0.1765, 0.8824, 0.1765, 0.8824, 0.1765, 0.9412, 0.1765, 0.9412, 0.2353, 0.8824, 0.2353, 0.8824, 0.2353, 0.9412, 0.2353, 0.9412, 0.2941, 0.8824, 0.2941, 0.8824, 0.2941, 0.9412, 0.2941, 0.9412, 0.3529, 0.8824, 0.3529, 0.8824, 0.3529, 0.9412, 0.3529, 0.9412, 0.4118, 0.8824, 0.4118, 0.8824, 0.4118, 0.9412, 0.4118, 0.9412, 0.4706, 0.8824, 0.4706, 0.8824, 0.4706, 0.9412, 0.4706, 0.9412, 0.5294, 0.8824, 0.5294, 0.8824, 0.5294, 0.9412, 0.5294, 0.9412, 0.5882, 0.8824, 0.5882, 0.8824, 0.5882, 0.9412, 0.5882, 0.9412, 0.6471, 0.8824, 0.6471, 0.8824, 0.6471, 0.9412, 0.6471, 0.9412, 0.7059, 0.8824, 0.7059, 0.8824, 0.7059, 0.9412, 0.7059, 0.9412, 0.7647, 0.8824, 0.7647, 0.8824, 0.7647, 0.9412, 0.7647, 0.9412, 0.8235, 0.8824, 0.8235, 0.8824, 0.8235, 0.9412, 0.8235, 0.9412, 0.8824, 0.8824, 0.8824, 0.8824, 0.8824, 0.9412, 0.8824, 0.9412, 0.9412, 0.8824, 0.9412, 0.9412, 0.0, 1.0, 0.0, 1.0, 0.05882, 0.9412, 0.05882, 0.9412, 0.05882, 1.0, 0.05882, 1.0, 0.1176, 0.9412, 0.1176, 0.9412, 0.1176, 1.0, 0.1176, 1.0, 0.1765, 0.9412, 0.1765, 0.9412, 0.1765, 1.0, 0.1765, 1.0, 0.2353, 0.9412, 0.2353, 0.9412, 0.2353, 1.0, 0.2353, 1.0, 0.2941, 0.9412, 0.2941, 0.9412, 0.2941, 1.0, 0.2941, 1.0, 0.3529, 0.9412, 0.3529, 0.9412, 0.3529, 1.0, 0.3529, 1.0, 0.4118, 0.9412, 0.4118, 0.9412, 0.4118, 1.0, 0.4118, 1.0, 0.4706, 0.9412, 0.4706, 0.9412, 0.4706, 1.0, 0.4706, 1.0, 0.5294, 0.9412, 0.5294, 0.9412, 0.5294, 1.0, 0.5294, 1.0, 0.5882, 0.9412, 0.5882, 0.9412, 0.5882, 1.0, 0.5882, 1.0, 0.6471, 0.9412, 0.6471, 0.9412, 0.6471, 1.0, 0.6471, 1.0, 0.7059, 0.9412, 0.7059, 0.9412, 0.7059, 1.0, 0.7059, 1.0, 0.7647, 0.9412, 0.7647, 0.9412, 0.7647, 1.0, 0.7647, 1.0, 0.8235, 0.9412, 0.8235, 0.9412, 0.8235, 1.0, 0.8235, 1.0, 0.8824, 0.9412, 0.8824, 0.9412, 0.8824, 1.0, 0.8824, 1.0, 0.9412, 0.9412, 0.9412])
me_plane.materials.append(mat_cheese)
me_plane.update()
me_cube_001 = bpy.data.meshes.new('Cube.001')
me_cube_001.from_pydata([(-4.523, -4.523, 0.03443), (-4.352, -4.352, 1.213), (-4.523, 4.523, 0.03443), (-4.352, 4.352, 1.213), (4.523, -4.523, 0.03443), (4.352, -4.352, 1.213), (4.523, 4.523, 0.03443), (4.352, 4.352, 1.213), (-5.18, -5.18, 0.8848), (-5.18, 5.18, 0.8848), (5.18, 5.18, 0.8848), (5.18, -5.18, 0.8848), (-5.18, 5.18, 0.5336), (5.18, 5.18, 0.5336), (5.18, -5.18, 0.5336), (-5.18, -5.18, 0.5336), (-5.18, 5.18, 0.3736), (5.18, 5.18, 0.3736), (5.18, -5.18, 0.3736), (-5.18, -5.18, 0.3736)], [], [(8, 1, 3, 9), (9, 3, 7, 10), (10, 7, 5, 11), (11, 5, 1, 8), (2, 6, 4, 0), (7, 3, 1, 5), (14, 11, 8, 15), (13, 10, 11, 14), (12, 9, 10, 13), (15, 8, 9, 12), (19, 15, 12, 16), (16, 12, 13, 17), (17, 13, 14, 18), (18, 14, 15, 19), (4, 18, 19, 0), (6, 17, 18, 4), (2, 16, 17, 6), (0, 19, 16, 2)])
me_cube_001.polygons.foreach_set('use_smooth', [True] * 18)
_uv = me_cube_001.uv_layers.new(name='UVMap')
_uv.uv.foreach_set('vector', [0.599, 0.0, 0.625, 0.0, 0.625, 0.25, 0.599, 0.25, 0.599, 0.25, 0.625, 0.25, 0.625, 0.5, 0.599, 0.5, 0.599, 0.5, 0.625, 0.5, 0.625, 0.75, 0.599, 0.75, 0.599, 0.75, 0.625, 0.75, 0.625, 1.0, 0.599, 1.0, 0.125, 0.5, 0.375, 0.5, 0.375, 0.75, 0.125, 0.75, 0.625, 0.5, 0.875, 0.5, 0.875, 0.75, 0.625, 0.75, 0.5312, 0.75, 0.599, 0.75, 0.599, 1.0, 0.5312, 1.0, 0.5312, 0.5, 0.599, 0.5, 0.599, 0.75, 0.5312, 0.75, 0.5312, 0.25, 0.599, 0.25, 0.599, 0.5, 0.5312, 0.5, 0.5312, 0.0, 0.599, 0.0, 0.599, 0.25, 0.5312, 0.25, 0.4226, 0.0, 0.5312, 0.0, 0.5312, 0.25, 0.4226, 0.25, 0.4226, 0.25, 0.5312, 0.25, 0.5312, 0.5, 0.4226, 0.5, 0.4226, 0.5, 0.5312, 0.5, 0.5312, 0.75, 0.4226, 0.75, 0.4226, 0.75, 0.5312, 0.75, 0.5312, 1.0, 0.4226, 1.0, 0.375, 0.75, 0.4226, 0.75, 0.4226, 1.0, 0.375, 1.0, 0.375, 0.5, 0.4226, 0.5, 0.4226, 0.75, 0.375, 0.75, 0.375, 0.25, 0.4226, 0.25, 0.4226, 0.5, 0.375, 0.5, 0.375, 0.0, 0.4226, 0.0, 0.4226, 0.25, 0.375, 0.25])
me_cube_001.materials.append(mat_meat)
me_cube_001.update()
me_cube_003 = bpy.data.meshes.new('Cube.003')
me_cube_003.from_pydata([(-4.228, -4.228, -1.089), (-5.18, -5.18, 1.213), (-4.228, 4.228, -1.089), (-5.18, 5.18, 1.213), (4.228, -4.228, -1.089), (5.18, -5.18, 1.213), (4.228, 4.228, -1.089), (5.18, 5.18, 1.213), (-5.18, -5.18, 0.8848), (-5.18, 5.18, 0.8848), (5.18, 5.18, 0.8848), (5.18, -5.18, 0.8848), (-5.18, 5.18, 0.5336), (5.18, 5.18, 0.5336), (5.18, -5.18, 0.5336), (-5.18, -5.18, 0.5336), (-5.18, 5.18, 0.5336), (5.18, 5.18, 0.5336), (5.18, -5.18, 0.5336), (-5.18, -5.18, 0.5336)], [], [(8, 1, 3, 9), (9, 3, 7, 10), (10, 7, 5, 11), (11, 5, 1, 8), (2, 6, 4, 0), (7, 3, 1, 5), (14, 11, 8, 15), (13, 10, 11, 14), (12, 9, 10, 13), (15, 8, 9, 12), (19, 15, 12, 16), (16, 12, 13, 17), (17, 13, 14, 18), (18, 14, 15, 19), (4, 18, 19, 0), (6, 17, 18, 4), (2, 16, 17, 6), (0, 19, 16, 2)])
me_cube_003.polygons.foreach_set('use_smooth', [True] * 18)
_uv = me_cube_003.uv_layers.new(name='UVMap')
_uv.uv.foreach_set('vector', [0.599, 0.0, 0.625, 0.0, 0.625, 0.25, 0.599, 0.25, 0.599, 0.25, 0.625, 0.25, 0.625, 0.5, 0.599, 0.5, 0.599, 0.5, 0.625, 0.5, 0.625, 0.75, 0.599, 0.75, 0.599, 0.75, 0.625, 0.75, 0.625, 1.0, 0.599, 1.0, 0.125, 0.5, 0.375, 0.5, 0.375, 0.75, 0.125, 0.75, 0.625, 0.5, 0.875, 0.5, 0.875, 0.75, 0.625, 0.75, 0.5312, 0.75, 0.599, 0.75, 0.599, 1.0, 0.5312, 1.0, 0.5312, 0.5, 0.599, 0.5, 0.599, 0.75, 0.5312, 0.75, 0.5312, 0.25, 0.599, 0.25, 0.599, 0.5, 0.5312, 0.5, 0.5312, 0.0, 0.599, 0.0, 0.599, 0.25, 0.5312, 0.25, 0.5312, 0.0, 0.5312, 0.0, 0.5312, 0.25, 0.5312, 0.25, 0.5312, 0.25, 0.5312, 0.25, 0.5312, 0.5, 0.5312, 0.5, 0.5312, 0.5, 0.5312, 0.5, 0.5312, 0.75, 0.5312, 0.75, 0.5312, 0.75, 0.5312, 0.75, 0.5312, 1.0, 0.5312, 1.0, 0.375, 0.75, 0.5312, 0.75, 0.5312, 1.0, 0.375, 1.0, 0.375, 0.5, 0.5312, 0.5, 0.5312, 0.75, 0.375, 0.75, 0.375, 0.25, 0.5312, 0.25, 0.5312, 0.5, 0.375, 0.5, 0.375, 0.0, 0.5312, 0.0, 0.5312, 0.25, 0.375, 0.25])
me_cube_003.materials.append(mat_bun)
me_cube_003.update()

# ---- objects
ob_point = bpy.data.objects.new('Point', light_point)
ob_point_001 = bpy.data.objects.new('Point.001', light_point_001)
ob_bottom_bun = bpy.data.objects.new('Bottom Bun', me_cube)
ob_cheese = bpy.data.objects.new('Cheese', me_plane)
ob_meat = bpy.data.objects.new('Meat', me_cube_001)
ob_top_bun = bpy.data.objects.new('Top Bun', me_cube_003)

# ---- transforms, parenting, visibility, modifiers, constraints
ob_point.location = (3.694, -17.49, 14.43)
ob_point_001.location = (6.108, 17.54, 14.43)
ob_bottom_bun.location = (0.0, 0.0, 0.6406)
_m = ob_bottom_bun.modifiers.new('Subdivision', 'SUBSURF')
_m.levels = 4
ob_cheese.location = (0.0, 0.0, 0.0)
_m = ob_cheese.modifiers.new('Solidify', 'SOLIDIFY')
_m.thickness = 0.05
_m = ob_cheese.modifiers.new('Auto Smooth', 'NODES')
_m.node_group = ng_auto_smooth
_gi = [s.identifier for s in ng_auto_smooth.interface.items_tree if s.item_type == 'SOCKET' and s.in_out == 'INPUT']
_m[_gi[1]] = 0.5236  # Angle
ob_meat.location = (0.0, 0.0, 1.534)
_m = ob_meat.modifiers.new('Subdivision', 'SUBSURF')
_m.levels = 4
ob_top_bun.location = (0.0, 0.0, 3.681)
ob_top_bun.rotation_euler = (3.142, -0.0, 0.0)
_m = ob_top_bun.modifiers.new('Subdivision', 'SUBSURF')
_m.levels = 4

# ---- collection membership
col_collection.objects.link(ob_point)
col_collection.objects.link(ob_point_001)
col_burger.objects.link(ob_bottom_bun)
col_burger.objects.link(ob_cheese)
col_burger.objects.link(ob_meat)
col_burger.objects.link(ob_top_bun)

# ---- scene / render settings (as saved in the file)
scene.frame_start = 1; scene.frame_end = 250; scene.frame_set(145)
scene.render.engine = 'BLENDER_EEVEE_NEXT'
scene.cycles.sampling_pattern = 'TABULATED_SOBOL'
scene.cycles.use_light_tree = False
scene.view_settings.view_transform = 'Filmic'
bpy.context.view_layer.update()

# ---- added for rendering (the .blend has no active camera): camera
cam_auto = bpy.data.cameras.new('AutoCamera')
cam_auto.lens = 50.0
cam_auto.sensor_width = 36.0
cam_auto.clip_end = 1000.0
ob_auto_camera = bpy.data.objects.new('AutoCamera', cam_auto)
scene.collection.objects.link(ob_auto_camera)
ob_auto_camera.location = (14.2399, -17.0879, 13.807)
ob_auto_camera.rotation_euler = (1.09748, -7.21219e-08, 0.694738)
scene.camera = ob_auto_camera
bpy.context.view_layer.update()
